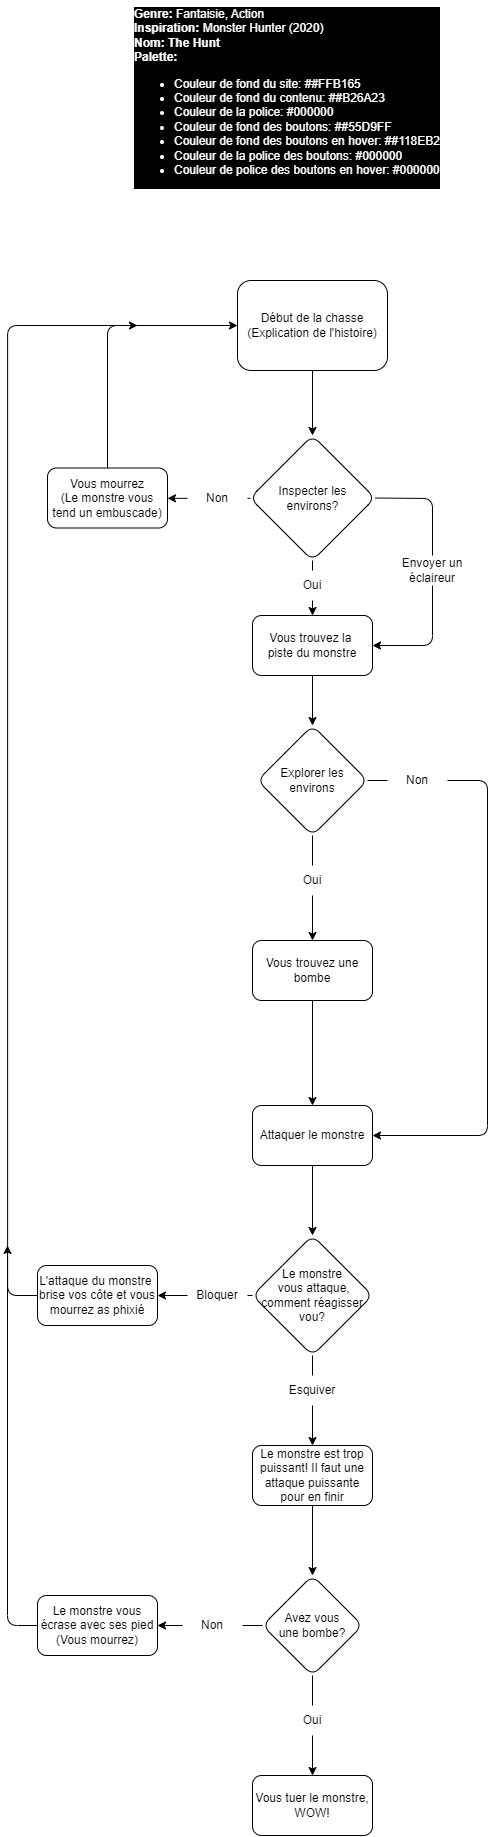

The diagram above was exported from draw.io. Its source (the exported page's mxGraphModel, read from the mxfile embedded in the PNG):
<mxGraphModel dx="1280" dy="2531" grid="1" gridSize="10" guides="1" tooltips="1" connect="1" arrows="1" fold="1" page="1" pageScale="1" pageWidth="850" pageHeight="1100" background="#FFFFFF" math="0" shadow="0">
  <root>
    <mxCell id="0" />
    <mxCell id="1" parent="0" />
    <mxCell id="3" value="&lt;b&gt;Genre: &lt;/b&gt;Fantaisie, Action&lt;br&gt;&lt;b&gt;Inspiration: &lt;/b&gt;Monster Hunter (2020)&lt;br&gt;&lt;b&gt;Nom: The Hunt&lt;/b&gt;&lt;br&gt;&lt;b&gt;Palette:&lt;/b&gt;&lt;br&gt;&lt;ul style=&quot;&quot;&gt;&lt;li style=&quot;&quot;&gt;Couleur de fond du site:&amp;nbsp;##FFB165&lt;/li&gt;&lt;li style=&quot;&quot;&gt;Couleur de fond du contenu:&amp;nbsp;##B26A23&lt;/li&gt;&lt;li style=&quot;&quot;&gt;Couleur de la police:&amp;nbsp;#000000&lt;/li&gt;&lt;li style=&quot;&quot;&gt;Couleur de fond des boutons:&amp;nbsp;##55D9FF&lt;/li&gt;&lt;li style=&quot;&quot;&gt;Couleur de fond des boutons en hover:&amp;nbsp;##118EB2&lt;/li&gt;&lt;li style=&quot;&quot;&gt;Couleur de la police des boutons:&amp;nbsp;#000000&lt;/li&gt;&lt;li style=&quot;&quot;&gt;Couleur de police des boutons en hover:&amp;nbsp;#000000&lt;/li&gt;&lt;/ul&gt;" style="text;html=1;strokeColor=none;fillColor=none;align=left;verticalAlign=top;whiteSpace=wrap;rounded=0;labelBackgroundColor=#000000;fontSize=12;fontColor=#FFFFFF;" parent="1" vertex="1">
      <mxGeometry x="310" y="30" width="330" height="230" as="geometry" />
    </mxCell>
    <mxCell id="8" value="" style="edgeStyle=none;html=1;fontSize=12;labelBackgroundColor=none;" parent="1" source="4" target="7" edge="1">
      <mxGeometry relative="1" as="geometry" />
    </mxCell>
    <mxCell id="4" value="Début de la chasse&lt;br&gt;(Explication de l'histoire)" style="rounded=1;whiteSpace=wrap;html=1;labelBackgroundColor=none;fontSize=12;" parent="1" vertex="1">
      <mxGeometry x="415" y="310" width="150" height="90" as="geometry" />
    </mxCell>
    <mxCell id="10" value="" style="edgeStyle=none;html=1;fontSize=12;startArrow=none;labelBackgroundColor=none;" parent="1" source="13" target="9" edge="1">
      <mxGeometry relative="1" as="geometry" />
    </mxCell>
    <mxCell id="15" value="" style="edgeStyle=none;html=1;fontSize=12;startArrow=none;labelBackgroundColor=none;" parent="1" source="17" target="14" edge="1">
      <mxGeometry relative="1" as="geometry" />
    </mxCell>
    <mxCell id="7" value="Inspecter les &lt;br&gt;environs?" style="rhombus;whiteSpace=wrap;html=1;rounded=1;labelBackgroundColor=none;" parent="1" vertex="1">
      <mxGeometry x="427.5" y="465" width="125" height="125" as="geometry" />
    </mxCell>
    <mxCell id="11" style="edgeStyle=none;html=1;exitX=0.5;exitY=0;exitDx=0;exitDy=0;entryX=0;entryY=0.5;entryDx=0;entryDy=0;fontSize=12;labelBackgroundColor=none;" parent="1" source="9" target="4" edge="1">
      <mxGeometry relative="1" as="geometry">
        <Array as="points">
          <mxPoint x="285" y="355" />
        </Array>
      </mxGeometry>
    </mxCell>
    <mxCell id="9" value="Vous mourrez&lt;br&gt;(Le monstre vous tend un embuscade)" style="whiteSpace=wrap;html=1;rounded=1;labelBackgroundColor=none;" parent="1" vertex="1">
      <mxGeometry x="225" y="497.5" width="120" height="60" as="geometry" />
    </mxCell>
    <mxCell id="12" value="" style="edgeStyle=none;html=1;fontSize=12;endArrow=none;labelBackgroundColor=none;" parent="1" source="7" target="13" edge="1">
      <mxGeometry relative="1" as="geometry">
        <mxPoint x="427.5" y="527.5" as="sourcePoint" />
        <mxPoint x="345" y="527.5" as="targetPoint" />
      </mxGeometry>
    </mxCell>
    <mxCell id="13" value="Non" style="text;html=1;strokeColor=none;fillColor=none;align=center;verticalAlign=middle;whiteSpace=wrap;rounded=0;labelBackgroundColor=none;fontSize=12;" parent="1" vertex="1">
      <mxGeometry x="365" y="513" width="60" height="30" as="geometry" />
    </mxCell>
    <mxCell id="34" value="" style="edgeStyle=none;html=1;fontSize=12;labelBackgroundColor=none;" parent="1" source="14" target="33" edge="1">
      <mxGeometry relative="1" as="geometry" />
    </mxCell>
    <mxCell id="14" value="Vous trouvez la&amp;nbsp;&lt;br&gt;piste du monstre" style="whiteSpace=wrap;html=1;rounded=1;labelBackgroundColor=none;" parent="1" vertex="1">
      <mxGeometry x="430" y="645" width="120" height="60" as="geometry" />
    </mxCell>
    <mxCell id="16" value="" style="edgeStyle=none;html=1;fontSize=12;endArrow=none;labelBackgroundColor=none;" parent="1" source="7" target="17" edge="1">
      <mxGeometry relative="1" as="geometry">
        <mxPoint x="490" y="590" as="sourcePoint" />
        <mxPoint x="490" y="645" as="targetPoint" />
      </mxGeometry>
    </mxCell>
    <mxCell id="17" value="Oui" style="text;html=1;strokeColor=none;fillColor=none;align=center;verticalAlign=middle;whiteSpace=wrap;rounded=0;labelBackgroundColor=none;fontSize=12;" parent="1" vertex="1">
      <mxGeometry x="460" y="600" width="60" height="30" as="geometry" />
    </mxCell>
    <mxCell id="28" value="" style="endArrow=classic;html=1;fontSize=12;startArrow=none;entryX=1;entryY=0.5;entryDx=0;entryDy=0;labelBackgroundColor=none;" parent="1" source="30" target="14" edge="1">
      <mxGeometry width="50" height="50" relative="1" as="geometry">
        <mxPoint x="575" y="625" as="sourcePoint" />
        <mxPoint x="625" y="575" as="targetPoint" />
        <Array as="points">
          <mxPoint x="610" y="675" />
        </Array>
      </mxGeometry>
    </mxCell>
    <mxCell id="29" value="" style="endArrow=none;html=1;fontSize=12;exitX=1;exitY=0.5;exitDx=0;exitDy=0;labelBackgroundColor=none;" parent="1" source="7" target="30" edge="1">
      <mxGeometry width="50" height="50" relative="1" as="geometry">
        <mxPoint x="575" y="625.0000000000001" as="sourcePoint" />
        <mxPoint x="624.9999999999999" y="575.0000000000001" as="targetPoint" />
        <Array as="points">
          <mxPoint x="610" y="528" />
        </Array>
      </mxGeometry>
    </mxCell>
    <mxCell id="30" value="Envoyer un éclaireur" style="text;html=1;strokeColor=none;fillColor=none;align=center;verticalAlign=middle;whiteSpace=wrap;rounded=0;labelBackgroundColor=none;fontSize=12;" parent="1" vertex="1">
      <mxGeometry x="575" y="585" width="70" height="30" as="geometry" />
    </mxCell>
    <mxCell id="36" value="" style="edgeStyle=none;html=1;fontSize=12;startArrow=none;labelBackgroundColor=none;" parent="1" source="38" target="35" edge="1">
      <mxGeometry relative="1" as="geometry" />
    </mxCell>
    <mxCell id="40" value="" style="edgeStyle=none;html=1;fontSize=12;startArrow=none;labelBackgroundColor=none;" parent="1" source="42" target="39" edge="1">
      <mxGeometry relative="1" as="geometry">
        <Array as="points">
          <mxPoint x="665" y="810" />
          <mxPoint x="665" y="1165" />
        </Array>
      </mxGeometry>
    </mxCell>
    <mxCell id="33" value="Explorer les environs" style="rhombus;whiteSpace=wrap;html=1;rounded=1;labelBackgroundColor=none;" parent="1" vertex="1">
      <mxGeometry x="435" y="755" width="110" height="110" as="geometry" />
    </mxCell>
    <mxCell id="43" value="" style="edgeStyle=none;html=1;fontSize=12;labelBackgroundColor=none;" parent="1" source="35" target="39" edge="1">
      <mxGeometry relative="1" as="geometry" />
    </mxCell>
    <mxCell id="35" value="Vous trouvez une bombe" style="whiteSpace=wrap;html=1;rounded=1;labelBackgroundColor=none;" parent="1" vertex="1">
      <mxGeometry x="430" y="970" width="120" height="60" as="geometry" />
    </mxCell>
    <mxCell id="37" value="" style="edgeStyle=none;html=1;fontSize=12;endArrow=none;labelBackgroundColor=none;" parent="1" source="33" target="38" edge="1">
      <mxGeometry relative="1" as="geometry">
        <mxPoint x="490" y="865" as="sourcePoint" />
        <mxPoint x="490" y="970" as="targetPoint" />
      </mxGeometry>
    </mxCell>
    <mxCell id="38" value="Oui" style="text;html=1;strokeColor=none;fillColor=none;align=center;verticalAlign=middle;whiteSpace=wrap;rounded=0;labelBackgroundColor=none;fontSize=12;" parent="1" vertex="1">
      <mxGeometry x="460" y="895" width="60" height="30" as="geometry" />
    </mxCell>
    <mxCell id="49" value="" style="edgeStyle=none;html=1;fontSize=12;labelBackgroundColor=none;" parent="1" source="39" target="48" edge="1">
      <mxGeometry relative="1" as="geometry" />
    </mxCell>
    <mxCell id="39" value="Attaquer le monstre" style="whiteSpace=wrap;html=1;rounded=1;labelBackgroundColor=none;" parent="1" vertex="1">
      <mxGeometry x="430" y="1135" width="120" height="60" as="geometry" />
    </mxCell>
    <mxCell id="41" value="" style="edgeStyle=none;html=1;fontSize=12;endArrow=none;labelBackgroundColor=none;" parent="1" source="33" target="42" edge="1">
      <mxGeometry relative="1" as="geometry">
        <mxPoint x="545" y="810" as="sourcePoint" />
        <mxPoint x="620" y="810" as="targetPoint" />
      </mxGeometry>
    </mxCell>
    <mxCell id="42" value="Non" style="text;html=1;strokeColor=none;fillColor=none;align=center;verticalAlign=middle;whiteSpace=wrap;rounded=0;labelBackgroundColor=none;fontSize=12;" parent="1" vertex="1">
      <mxGeometry x="565" y="795" width="60" height="30" as="geometry" />
    </mxCell>
    <mxCell id="51" value="" style="edgeStyle=none;html=1;fontSize=12;startArrow=none;labelBackgroundColor=none;" parent="1" source="58" target="50" edge="1">
      <mxGeometry relative="1" as="geometry" />
    </mxCell>
    <mxCell id="56" value="" style="edgeStyle=orthogonalEdgeStyle;html=1;fontSize=12;startArrow=none;labelBackgroundColor=none;" parent="1" source="60" target="55" edge="1">
      <mxGeometry relative="1" as="geometry" />
    </mxCell>
    <mxCell id="48" value="Le monstre&lt;br&gt;&amp;nbsp;vous attaque, comment réagisser vou?" style="rhombus;whiteSpace=wrap;html=1;rounded=1;labelBackgroundColor=none;" parent="1" vertex="1">
      <mxGeometry x="430" y="1265" width="120" height="120" as="geometry" />
    </mxCell>
    <mxCell id="54" style="edgeStyle=orthogonalEdgeStyle;html=1;exitX=0;exitY=0.5;exitDx=0;exitDy=0;fontSize=12;labelBackgroundColor=none;fontColor=#FFFFFF;" parent="1" source="50" edge="1">
      <mxGeometry relative="1" as="geometry">
        <mxPoint x="315" y="355" as="targetPoint" />
        <Array as="points">
          <mxPoint x="185" y="1325" />
          <mxPoint x="185" y="355" />
          <mxPoint x="295" y="355" />
        </Array>
      </mxGeometry>
    </mxCell>
    <mxCell id="50" value="L'attaque du monstre&amp;nbsp;&lt;br&gt;brise vos côte et vous mourrez as phixié" style="whiteSpace=wrap;html=1;rounded=1;labelBackgroundColor=none;" parent="1" vertex="1">
      <mxGeometry x="215" y="1295" width="120" height="60" as="geometry" />
    </mxCell>
    <mxCell id="62" value="" style="edgeStyle=none;html=1;fontSize=12;labelBackgroundColor=none;" parent="1" source="55" target="61" edge="1">
      <mxGeometry relative="1" as="geometry" />
    </mxCell>
    <mxCell id="55" value="Le monstre est trop puissant! Il faut une attaque puissante pour en finir" style="whiteSpace=wrap;html=1;rounded=1;labelBackgroundColor=none;" parent="1" vertex="1">
      <mxGeometry x="430" y="1475" width="120" height="60" as="geometry" />
    </mxCell>
    <mxCell id="57" value="" style="edgeStyle=none;html=1;fontSize=12;endArrow=none;labelBackgroundColor=none;" parent="1" source="48" target="58" edge="1">
      <mxGeometry relative="1" as="geometry">
        <mxPoint x="440" y="1325" as="sourcePoint" />
        <mxPoint x="335" y="1325" as="targetPoint" />
      </mxGeometry>
    </mxCell>
    <mxCell id="58" value="Bloquer" style="text;html=1;strokeColor=none;fillColor=none;align=center;verticalAlign=middle;whiteSpace=wrap;rounded=0;labelBackgroundColor=none;fontSize=12;" parent="1" vertex="1">
      <mxGeometry x="365" y="1310" width="60" height="30" as="geometry" />
    </mxCell>
    <mxCell id="59" value="" style="edgeStyle=orthogonalEdgeStyle;html=1;fontSize=12;endArrow=none;labelBackgroundColor=none;" parent="1" source="48" target="60" edge="1">
      <mxGeometry relative="1" as="geometry">
        <mxPoint x="490" y="1375" as="sourcePoint" />
        <mxPoint x="490" y="1475" as="targetPoint" />
      </mxGeometry>
    </mxCell>
    <mxCell id="60" value="Esquiver" style="text;html=1;strokeColor=none;fillColor=none;align=center;verticalAlign=middle;whiteSpace=wrap;rounded=0;labelBackgroundColor=none;fontSize=12;" parent="1" vertex="1">
      <mxGeometry x="460" y="1405" width="60" height="30" as="geometry" />
    </mxCell>
    <mxCell id="64" value="" style="edgeStyle=none;html=1;fontSize=12;startArrow=none;labelBackgroundColor=none;" parent="1" source="66" target="63" edge="1">
      <mxGeometry relative="1" as="geometry" />
    </mxCell>
    <mxCell id="68" value="" style="edgeStyle=none;html=1;fontSize=12;startArrow=none;labelBackgroundColor=none;" parent="1" source="71" target="67" edge="1">
      <mxGeometry relative="1" as="geometry" />
    </mxCell>
    <mxCell id="61" value="Avez vous &lt;br&gt;une bombe?" style="rhombus;whiteSpace=wrap;html=1;rounded=1;labelBackgroundColor=none;" parent="1" vertex="1">
      <mxGeometry x="440" y="1605" width="100" height="100" as="geometry" />
    </mxCell>
    <mxCell id="63" value="Vous tuer le monstre,&lt;br&gt;WOW!" style="whiteSpace=wrap;html=1;rounded=1;labelBackgroundColor=none;" parent="1" vertex="1">
      <mxGeometry x="430" y="1805" width="120" height="60" as="geometry" />
    </mxCell>
    <mxCell id="65" value="" style="edgeStyle=none;html=1;fontSize=12;endArrow=none;labelBackgroundColor=none;" parent="1" source="61" target="66" edge="1">
      <mxGeometry relative="1" as="geometry">
        <mxPoint x="490" y="1705" as="sourcePoint" />
        <mxPoint x="490" y="1805" as="targetPoint" />
      </mxGeometry>
    </mxCell>
    <mxCell id="66" value="Oui" style="text;html=1;strokeColor=none;fillColor=none;align=center;verticalAlign=middle;whiteSpace=wrap;rounded=0;labelBackgroundColor=none;fontSize=12;" parent="1" vertex="1">
      <mxGeometry x="460" y="1735" width="60" height="30" as="geometry" />
    </mxCell>
    <mxCell id="69" style="edgeStyle=none;html=1;exitX=0;exitY=0.5;exitDx=0;exitDy=0;fontSize=12;labelBackgroundColor=none;" parent="1" source="67" edge="1">
      <mxGeometry relative="1" as="geometry">
        <mxPoint x="185" y="1275" as="targetPoint" />
        <Array as="points">
          <mxPoint x="185" y="1655" />
        </Array>
      </mxGeometry>
    </mxCell>
    <mxCell id="67" value="Le monstre vous écrase avec ses pied&lt;br&gt;(Vous mourrez)" style="whiteSpace=wrap;html=1;rounded=1;labelBackgroundColor=none;" parent="1" vertex="1">
      <mxGeometry x="215" y="1625" width="120" height="60" as="geometry" />
    </mxCell>
    <mxCell id="70" value="" style="edgeStyle=none;html=1;fontSize=12;endArrow=none;labelBackgroundColor=none;" parent="1" source="61" target="71" edge="1">
      <mxGeometry relative="1" as="geometry">
        <mxPoint x="440" y="1655" as="sourcePoint" />
        <mxPoint x="335" y="1655" as="targetPoint" />
      </mxGeometry>
    </mxCell>
    <mxCell id="71" value="Non" style="text;html=1;strokeColor=none;fillColor=none;align=center;verticalAlign=middle;whiteSpace=wrap;rounded=0;labelBackgroundColor=none;" parent="1" vertex="1">
      <mxGeometry x="360" y="1640" width="60" height="30" as="geometry" />
    </mxCell>
  </root>
</mxGraphModel>